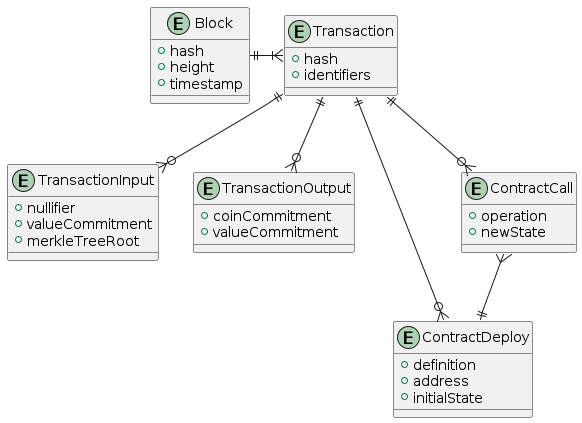

The diagram above was rendered by PlantUML. Its source (embedded in the PNG):
@startuml

entity Block {
+ hash
+ height
+ timestamp
}

entity Transaction {
+ hash
+ identifiers
}

entity TransactionInput {
+ nullifier
+ valueCommitment
+ merkleTreeRoot
}

entity TransactionOutput {
+ coinCommitment
+ valueCommitment
}

entity ContractDeploy {
+ definition
+ address
+ initialState
}

entity ContractCall {
+ operation
+ newState
}

Block ||-|{ Transaction

Transaction ||--o{ TransactionInput
Transaction ||--o{ TransactionOutput
Transaction ||--o{ ContractDeploy
Transaction ||--o{ ContractCall
ContractCall }--|| ContractDeploy

@enduml